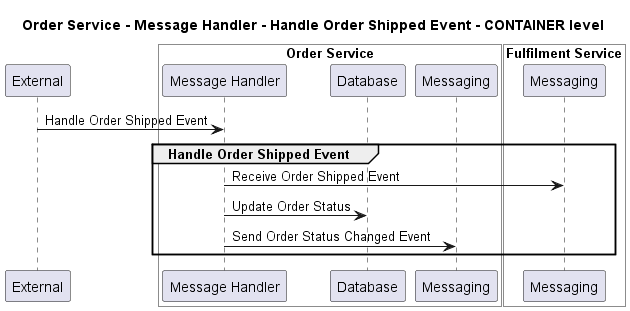

The diagram above was rendered by PlantUML. Its source (embedded in the PNG):
@startuml
!pragma layout smetana

title Order Service - Message Handler - Handle Order Shipped Event - CONTAINER level

participant "External" as C4InterFlow.SoftwareSystems.ExternalSystem

box "Order Service" #White
    participant "Message Handler" as ECommercePlatform.SoftwareSystems.OrderService.Containers.MessageHandler
    participant "Database" as ECommercePlatform.SoftwareSystems.OrderService.Containers.Database
    participant "Messaging" as ECommercePlatform.SoftwareSystems.OrderService.Containers.Messaging
end box


box "Fulfilment Service" #White
    participant "Messaging" as ECommercePlatform.SoftwareSystems.FulfilmentService.Containers.Messaging
end box


C4InterFlow.SoftwareSystems.ExternalSystem -> ECommercePlatform.SoftwareSystems.OrderService.Containers.MessageHandler : Handle Order Shipped Event
group Handle Order Shipped Event
ECommercePlatform.SoftwareSystems.OrderService.Containers.MessageHandler -> ECommercePlatform.SoftwareSystems.FulfilmentService.Containers.Messaging : Receive Order Shipped Event
ECommercePlatform.SoftwareSystems.OrderService.Containers.MessageHandler -> ECommercePlatform.SoftwareSystems.OrderService.Containers.Database : Update Order Status
ECommercePlatform.SoftwareSystems.OrderService.Containers.MessageHandler -> ECommercePlatform.SoftwareSystems.OrderService.Containers.Messaging : Send Order Status Changed Event
end


@enduml